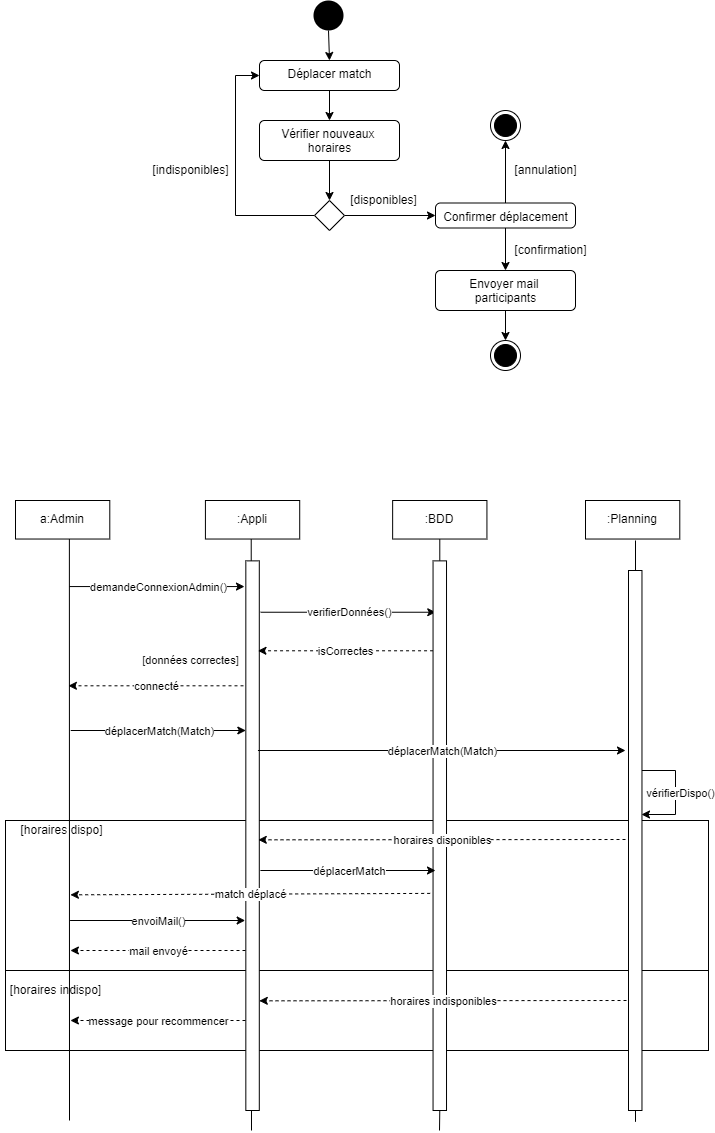

The diagram above was exported from draw.io. Its source (the exported page's mxGraphModel, read from the mxfile embedded in the PNG):
<mxGraphModel dx="1044" dy="669" grid="1" gridSize="10" guides="1" tooltips="1" connect="1" arrows="1" fold="1" page="1" pageScale="1" pageWidth="827" pageHeight="1169" math="0" shadow="0">
  <root>
    <mxCell id="0" />
    <mxCell id="1" parent="0" />
    <mxCell id="113" value="" style="rounded=0;whiteSpace=wrap;html=1;" vertex="1" parent="1">
      <mxGeometry x="90" y="990" width="703" height="80" as="geometry" />
    </mxCell>
    <mxCell id="104" value="" style="rounded=0;whiteSpace=wrap;html=1;" vertex="1" parent="1">
      <mxGeometry x="90" y="840" width="703" height="150" as="geometry" />
    </mxCell>
    <mxCell id="4" style="edgeStyle=none;html=1;exitX=0.5;exitY=1;exitDx=0;exitDy=0;entryX=0.5;entryY=0;entryDx=0;entryDy=0;" edge="1" parent="1" source="2" target="3">
      <mxGeometry relative="1" as="geometry" />
    </mxCell>
    <mxCell id="2" value="" style="ellipse;fillColor=#000000;strokeColor=none;" vertex="1" parent="1">
      <mxGeometry x="398" y="20" width="30" height="30" as="geometry" />
    </mxCell>
    <mxCell id="6" style="edgeStyle=none;html=1;exitX=0.5;exitY=1;exitDx=0;exitDy=0;entryX=0.5;entryY=0;entryDx=0;entryDy=0;" edge="1" parent="1" source="3" target="5">
      <mxGeometry relative="1" as="geometry" />
    </mxCell>
    <mxCell id="3" value="Déplacer match" style="html=1;align=center;verticalAlign=top;rounded=1;absoluteArcSize=1;arcSize=10;dashed=0;" vertex="1" parent="1">
      <mxGeometry x="344" y="80" width="140" height="30" as="geometry" />
    </mxCell>
    <mxCell id="8" style="edgeStyle=none;html=1;exitX=0.5;exitY=1;exitDx=0;exitDy=0;entryX=0.5;entryY=0;entryDx=0;entryDy=0;" edge="1" parent="1" source="5" target="7">
      <mxGeometry relative="1" as="geometry" />
    </mxCell>
    <mxCell id="5" value="Vérifier nouveaux &lt;br&gt;horaires" style="html=1;align=center;verticalAlign=top;rounded=1;absoluteArcSize=1;arcSize=10;dashed=0;" vertex="1" parent="1">
      <mxGeometry x="344" y="140" width="140" height="40" as="geometry" />
    </mxCell>
    <mxCell id="9" style="edgeStyle=none;html=1;exitX=1;exitY=0.5;exitDx=0;exitDy=0;entryX=0;entryY=0.5;entryDx=0;entryDy=0;" edge="1" parent="1" source="7" target="14">
      <mxGeometry relative="1" as="geometry">
        <mxPoint x="480" y="235" as="targetPoint" />
      </mxGeometry>
    </mxCell>
    <mxCell id="11" style="edgeStyle=none;html=1;exitX=0;exitY=0.5;exitDx=0;exitDy=0;entryX=0;entryY=0.5;entryDx=0;entryDy=0;rounded=0;" edge="1" parent="1" source="7" target="3">
      <mxGeometry relative="1" as="geometry">
        <mxPoint x="350" y="235" as="targetPoint" />
        <Array as="points">
          <mxPoint x="320" y="235" />
          <mxPoint x="320" y="95" />
        </Array>
      </mxGeometry>
    </mxCell>
    <mxCell id="7" value="" style="rhombus;" vertex="1" parent="1">
      <mxGeometry x="399" y="220" width="30" height="30" as="geometry" />
    </mxCell>
    <mxCell id="10" value="[disponibles]" style="text;html=1;align=center;verticalAlign=middle;resizable=0;points=[];autosize=1;strokeColor=none;fillColor=none;" vertex="1" parent="1">
      <mxGeometry x="428" y="210" width="80" height="20" as="geometry" />
    </mxCell>
    <mxCell id="12" value="[indisponibles]" style="text;html=1;align=center;verticalAlign=middle;resizable=0;points=[];autosize=1;strokeColor=none;fillColor=none;" vertex="1" parent="1">
      <mxGeometry x="230" y="180" width="90" height="20" as="geometry" />
    </mxCell>
    <mxCell id="16" style="edgeStyle=none;rounded=0;html=1;exitX=0.5;exitY=1;exitDx=0;exitDy=0;entryX=0.5;entryY=0;entryDx=0;entryDy=0;" edge="1" parent="1" source="14" target="15">
      <mxGeometry relative="1" as="geometry" />
    </mxCell>
    <mxCell id="20" style="edgeStyle=none;rounded=0;html=1;exitX=0.5;exitY=0;exitDx=0;exitDy=0;entryX=0.5;entryY=1;entryDx=0;entryDy=0;" edge="1" parent="1" source="14" target="22">
      <mxGeometry relative="1" as="geometry">
        <mxPoint x="590.6666666666667" y="180" as="targetPoint" />
      </mxGeometry>
    </mxCell>
    <mxCell id="14" value="Confirmer déplacement" style="html=1;align=center;verticalAlign=top;rounded=1;absoluteArcSize=1;arcSize=10;dashed=0;" vertex="1" parent="1">
      <mxGeometry x="520" y="222.5" width="140" height="25" as="geometry" />
    </mxCell>
    <mxCell id="18" style="edgeStyle=none;rounded=0;html=1;exitX=0.5;exitY=1;exitDx=0;exitDy=0;entryX=0.5;entryY=0;entryDx=0;entryDy=0;" edge="1" parent="1" source="15" target="17">
      <mxGeometry relative="1" as="geometry" />
    </mxCell>
    <mxCell id="15" value="Envoyer mail &lt;br&gt;participants" style="html=1;align=center;verticalAlign=top;rounded=1;absoluteArcSize=1;arcSize=10;dashed=0;" vertex="1" parent="1">
      <mxGeometry x="520" y="290" width="140" height="40" as="geometry" />
    </mxCell>
    <mxCell id="17" value="" style="ellipse;html=1;shape=endState;fillColor=#000000;strokeColor=#000000;" vertex="1" parent="1">
      <mxGeometry x="575" y="360" width="30" height="30" as="geometry" />
    </mxCell>
    <mxCell id="19" value="[confirmation]" style="text;html=1;align=center;verticalAlign=middle;resizable=0;points=[];autosize=1;strokeColor=none;fillColor=none;" vertex="1" parent="1">
      <mxGeometry x="590" y="260" width="90" height="20" as="geometry" />
    </mxCell>
    <mxCell id="21" value="[annulation]" style="text;html=1;align=center;verticalAlign=middle;resizable=0;points=[];autosize=1;strokeColor=none;fillColor=none;" vertex="1" parent="1">
      <mxGeometry x="590" y="180" width="80" height="20" as="geometry" />
    </mxCell>
    <mxCell id="22" value="" style="ellipse;html=1;shape=endState;fillColor=#000000;strokeColor=#000000;" vertex="1" parent="1">
      <mxGeometry x="575" y="130" width="30" height="30" as="geometry" />
    </mxCell>
    <mxCell id="44" value="" style="endArrow=none;html=1;entryX=0.5;entryY=1;entryDx=0;entryDy=0;startArrow=none;" edge="1" parent="1" source="87">
      <mxGeometry width="50" height="50" relative="1" as="geometry">
        <mxPoint x="524" y="1020" as="sourcePoint" />
        <mxPoint x="524.2857142857144" y="558.5321100917431" as="targetPoint" />
      </mxGeometry>
    </mxCell>
    <mxCell id="45" value="" style="endArrow=none;html=1;entryX=0.5;entryY=1;entryDx=0;entryDy=0;" edge="1" parent="1">
      <mxGeometry width="50" height="50" relative="1" as="geometry">
        <mxPoint x="336" y="1150" as="sourcePoint" />
        <mxPoint x="335.71428571428555" y="558.5321100917431" as="targetPoint" />
      </mxGeometry>
    </mxCell>
    <mxCell id="46" value="" style="whiteSpace=wrap;html=1;" vertex="1" parent="1">
      <mxGeometry x="330.33" y="580.37" width="13.47" height="549.63" as="geometry" />
    </mxCell>
    <mxCell id="47" value="a:Admin" style="whiteSpace=wrap;html=1;" vertex="1" parent="1">
      <mxGeometry x="100" y="520" width="94.28571428571428" height="38.53211009174312" as="geometry" />
    </mxCell>
    <mxCell id="48" value="" style="endArrow=none;html=1;entryX=0.5;entryY=1;entryDx=0;entryDy=0;" edge="1" parent="1">
      <mxGeometry width="50" height="50" relative="1" as="geometry">
        <mxPoint x="154" y="1140" as="sourcePoint" />
        <mxPoint x="153.8775510204082" y="558.5321100917431" as="targetPoint" />
      </mxGeometry>
    </mxCell>
    <mxCell id="49" value=":Appli" style="whiteSpace=wrap;html=1;" vertex="1" parent="1">
      <mxGeometry x="289.9183673469388" y="520" width="94.28571428571428" height="38.53211009174312" as="geometry" />
    </mxCell>
    <mxCell id="50" value=":BDD" style="whiteSpace=wrap;html=1;" vertex="1" parent="1">
      <mxGeometry x="477.1428571428571" y="520" width="94.28571428571428" height="38.53211009174312" as="geometry" />
    </mxCell>
    <mxCell id="51" value="" style="endArrow=classic;html=1;" edge="1" parent="1">
      <mxGeometry relative="1" as="geometry">
        <mxPoint x="153.8775510204082" y="606.0550458715597" as="sourcePoint" />
        <mxPoint x="328.9795918367347" y="606.0550458715597" as="targetPoint" />
      </mxGeometry>
    </mxCell>
    <mxCell id="52" value="demandeConnexionAdmin()" style="edgeLabel;resizable=0;html=1;align=center;verticalAlign=middle;" connectable="0" vertex="1" parent="51">
      <mxGeometry relative="1" as="geometry" />
    </mxCell>
    <mxCell id="53" value="" style="endArrow=classic;html=1;" edge="1" parent="1">
      <mxGeometry relative="1" as="geometry">
        <mxPoint x="345.1428571428571" y="631.7431192660551" as="sourcePoint" />
        <mxPoint x="520.2448979591836" y="631.7431192660551" as="targetPoint" />
      </mxGeometry>
    </mxCell>
    <mxCell id="54" value="verifierDonnées()" style="edgeLabel;resizable=0;html=1;align=center;verticalAlign=middle;" connectable="0" vertex="1" parent="53">
      <mxGeometry relative="1" as="geometry" />
    </mxCell>
    <mxCell id="55" value="" style="endArrow=classic;html=1;dashed=1;" edge="1" parent="1">
      <mxGeometry relative="1" as="geometry">
        <mxPoint x="517.5510204081631" y="670.2752293577983" as="sourcePoint" />
        <mxPoint x="342.44897959183686" y="670.2752293577983" as="targetPoint" />
      </mxGeometry>
    </mxCell>
    <mxCell id="56" value="isCorrectes" style="edgeLabel;resizable=0;html=1;align=center;verticalAlign=middle;" connectable="0" vertex="1" parent="55">
      <mxGeometry relative="1" as="geometry" />
    </mxCell>
    <mxCell id="57" value="[données correctes]" style="text;html=1;align=center;verticalAlign=middle;resizable=0;points=[];autosize=1;strokeColor=none;fillColor=none;fontSize=11;" vertex="1" parent="1">
      <mxGeometry x="219.99897959183676" y="670.0033027522936" width="110" height="20" as="geometry" />
    </mxCell>
    <mxCell id="58" value="" style="endArrow=classic;html=1;dashed=1;" edge="1" parent="1">
      <mxGeometry relative="1" as="geometry">
        <mxPoint x="328.0010204081634" y="705.2952293577982" as="sourcePoint" />
        <mxPoint x="152.8989795918369" y="705.2952293577982" as="targetPoint" />
      </mxGeometry>
    </mxCell>
    <mxCell id="59" value="connecté" style="edgeLabel;resizable=0;html=1;align=center;verticalAlign=middle;" connectable="0" vertex="1" parent="58">
      <mxGeometry relative="1" as="geometry" />
    </mxCell>
    <mxCell id="66" value="" style="endArrow=none;html=1;entryX=0.5;entryY=1;entryDx=0;entryDy=0;" edge="1" parent="1" target="87">
      <mxGeometry width="50" height="50" relative="1" as="geometry">
        <mxPoint x="524" y="1150" as="sourcePoint" />
        <mxPoint x="524.2857142857144" y="558.5321100917431" as="targetPoint" />
      </mxGeometry>
    </mxCell>
    <mxCell id="75" style="edgeStyle=none;rounded=0;html=1;endArrow=none;endFill=0;" edge="1" parent="1">
      <mxGeometry relative="1" as="geometry">
        <mxPoint x="720" y="1141.3333333333333" as="targetPoint" />
        <mxPoint x="720" y="560" as="sourcePoint" />
      </mxGeometry>
    </mxCell>
    <mxCell id="76" value=":Planning" style="whiteSpace=wrap;html=1;" vertex="1" parent="1">
      <mxGeometry x="670.0028571428571" y="520" width="94.28571428571428" height="38.53211009174312" as="geometry" />
    </mxCell>
    <mxCell id="77" value="" style="whiteSpace=wrap;html=1;" vertex="1" parent="1">
      <mxGeometry x="713" y="590" width="13.47" height="540" as="geometry" />
    </mxCell>
    <mxCell id="87" value="" style="whiteSpace=wrap;html=1;" vertex="1" parent="1">
      <mxGeometry x="517.55" y="580.37" width="13.47" height="549.63" as="geometry" />
    </mxCell>
    <mxCell id="90" value="" style="endArrow=classic;html=1;" edge="1" parent="1">
      <mxGeometry relative="1" as="geometry">
        <mxPoint x="155.22755102040819" y="749.9950458715598" as="sourcePoint" />
        <mxPoint x="330.3295918367347" y="749.9950458715598" as="targetPoint" />
      </mxGeometry>
    </mxCell>
    <mxCell id="91" value="déplacerMatch(Match)" style="edgeLabel;resizable=0;html=1;align=center;verticalAlign=middle;" connectable="0" vertex="1" parent="90">
      <mxGeometry relative="1" as="geometry" />
    </mxCell>
    <mxCell id="92" value="" style="endArrow=classic;html=1;" edge="1" parent="1">
      <mxGeometry relative="1" as="geometry">
        <mxPoint x="342.4475510204081" y="769.99504587156" as="sourcePoint" />
        <mxPoint x="710" y="770" as="targetPoint" />
      </mxGeometry>
    </mxCell>
    <mxCell id="93" value="déplacerMatch(Match)" style="edgeLabel;resizable=0;html=1;align=center;verticalAlign=middle;" connectable="0" vertex="1" parent="92">
      <mxGeometry relative="1" as="geometry" />
    </mxCell>
    <mxCell id="94" value="" style="endArrow=classic;html=1;rounded=0;" edge="1" parent="1">
      <mxGeometry relative="1" as="geometry">
        <mxPoint x="726.4675510204081" y="789.99504587156" as="sourcePoint" />
        <mxPoint x="726" y="834" as="targetPoint" />
        <Array as="points">
          <mxPoint x="760" y="790" />
          <mxPoint x="760" y="834" />
        </Array>
      </mxGeometry>
    </mxCell>
    <mxCell id="95" value="vérifierDispo()" style="edgeLabel;resizable=0;html=1;align=center;verticalAlign=middle;" connectable="0" vertex="1" parent="94">
      <mxGeometry relative="1" as="geometry">
        <mxPoint x="4" as="offset" />
      </mxGeometry>
    </mxCell>
    <mxCell id="96" value="" style="endArrow=classic;html=1;dashed=1;" edge="1" parent="1">
      <mxGeometry relative="1" as="geometry">
        <mxPoint x="710" y="859" as="sourcePoint" />
        <mxPoint x="342.78" y="859.33" as="targetPoint" />
      </mxGeometry>
    </mxCell>
    <mxCell id="97" value="horaires disponibles" style="edgeLabel;resizable=0;html=1;align=center;verticalAlign=middle;" connectable="0" vertex="1" parent="96">
      <mxGeometry relative="1" as="geometry" />
    </mxCell>
    <mxCell id="98" value="" style="endArrow=classic;html=1;dashed=1;exitX=-0.214;exitY=0.605;exitDx=0;exitDy=0;exitPerimeter=0;" edge="1" parent="1" source="87">
      <mxGeometry relative="1" as="geometry">
        <mxPoint x="330.00102040816313" y="914.3352293577983" as="sourcePoint" />
        <mxPoint x="154.89897959183685" y="914.3352293577983" as="targetPoint" />
      </mxGeometry>
    </mxCell>
    <mxCell id="99" value="match déplacé" style="edgeLabel;resizable=0;html=1;align=center;verticalAlign=middle;" connectable="0" vertex="1" parent="98">
      <mxGeometry relative="1" as="geometry" />
    </mxCell>
    <mxCell id="100" value="" style="endArrow=classic;html=1;" edge="1" parent="1">
      <mxGeometry relative="1" as="geometry">
        <mxPoint x="154.56755102040808" y="939.99504587156" as="sourcePoint" />
        <mxPoint x="329.66959183673487" y="939.99504587156" as="targetPoint" />
      </mxGeometry>
    </mxCell>
    <mxCell id="101" value="envoiMail()" style="edgeLabel;resizable=0;html=1;align=center;verticalAlign=middle;" connectable="0" vertex="1" parent="100">
      <mxGeometry relative="1" as="geometry" />
    </mxCell>
    <mxCell id="102" value="" style="endArrow=classic;html=1;dashed=1;" edge="1" parent="1">
      <mxGeometry relative="1" as="geometry">
        <mxPoint x="330.0010204081634" y="969.9952293577983" as="sourcePoint" />
        <mxPoint x="154.8989795918369" y="969.9952293577983" as="targetPoint" />
      </mxGeometry>
    </mxCell>
    <mxCell id="103" value="mail envoyé" style="edgeLabel;resizable=0;html=1;align=center;verticalAlign=middle;" connectable="0" vertex="1" parent="102">
      <mxGeometry relative="1" as="geometry" />
    </mxCell>
    <mxCell id="105" value="[horaires dispo]" style="text;html=1;align=center;verticalAlign=middle;resizable=0;points=[];autosize=1;strokeColor=none;fillColor=none;" vertex="1" parent="1">
      <mxGeometry x="96" y="840" width="100" height="20" as="geometry" />
    </mxCell>
    <mxCell id="108" value="[horaires indispo]" style="text;html=1;align=center;verticalAlign=middle;resizable=0;points=[];autosize=1;strokeColor=none;fillColor=none;" vertex="1" parent="1">
      <mxGeometry x="85" y="1000" width="110" height="20" as="geometry" />
    </mxCell>
    <mxCell id="109" value="" style="endArrow=classic;html=1;dashed=1;" edge="1" parent="1">
      <mxGeometry relative="1" as="geometry">
        <mxPoint x="711.02" y="1020" as="sourcePoint" />
        <mxPoint x="343.79999999999995" y="1020.3299999999999" as="targetPoint" />
      </mxGeometry>
    </mxCell>
    <mxCell id="110" value="horaires indisponibles" style="edgeLabel;resizable=0;html=1;align=center;verticalAlign=middle;" connectable="0" vertex="1" parent="109">
      <mxGeometry relative="1" as="geometry" />
    </mxCell>
    <mxCell id="111" value="" style="endArrow=classic;html=1;dashed=1;" edge="1" parent="1">
      <mxGeometry relative="1" as="geometry">
        <mxPoint x="330.0010204081634" y="1039.9952293577983" as="sourcePoint" />
        <mxPoint x="154.8989795918369" y="1039.9952293577983" as="targetPoint" />
      </mxGeometry>
    </mxCell>
    <mxCell id="112" value="message pour recommencer" style="edgeLabel;resizable=0;html=1;align=center;verticalAlign=middle;" connectable="0" vertex="1" parent="111">
      <mxGeometry relative="1" as="geometry" />
    </mxCell>
    <mxCell id="114" value="" style="endArrow=classic;html=1;" edge="1" parent="1">
      <mxGeometry relative="1" as="geometry">
        <mxPoint x="344.89755102040806" y="889.99504587156" as="sourcePoint" />
        <mxPoint x="519.999591836735" y="889.99504587156" as="targetPoint" />
      </mxGeometry>
    </mxCell>
    <mxCell id="115" value="déplacerMatch" style="edgeLabel;resizable=0;html=1;align=center;verticalAlign=middle;" connectable="0" vertex="1" parent="114">
      <mxGeometry relative="1" as="geometry" />
    </mxCell>
  </root>
</mxGraphModel>